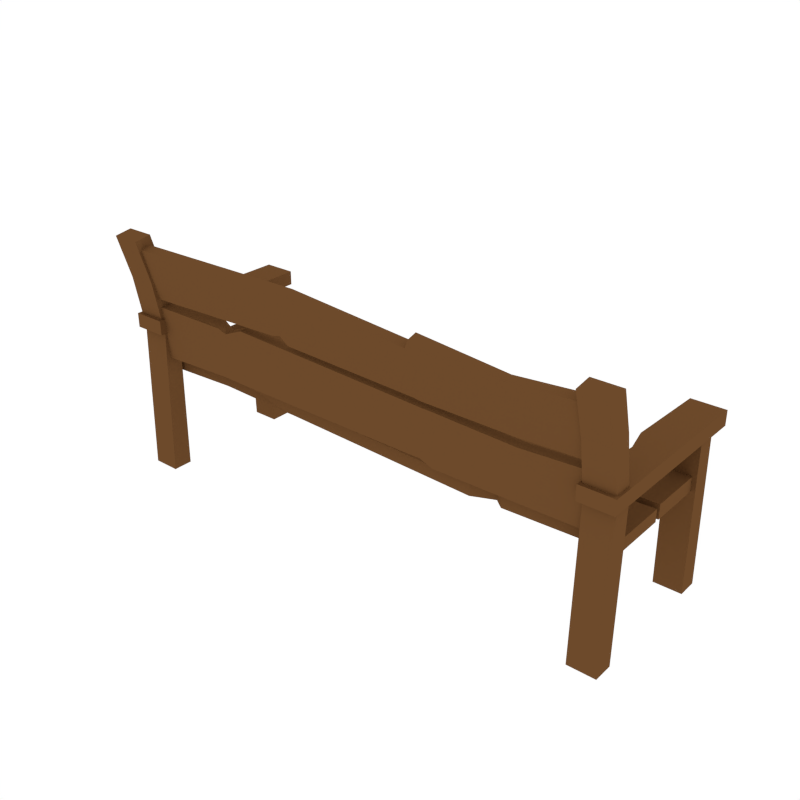 # Source: Bench_1.blend  (saved by Blender 2.79.0; exported with 4.5.12 LTS)
import bpy
from mathutils import Matrix  # noqa: F401  (used for matrix-valued properties, if any)

bpy.ops.wm.read_factory_settings(use_empty=True)
scene = bpy.context.scene
scene.name = 'Scene'

# ---- collections
col_collection_1 = bpy.data.collections.new('Collection 1'); scene.collection.children.link(col_collection_1)

# ---- materials (node trees are filled in below, after node groups)
mat_wood = bpy.data.materials.new('Wood')
mat_wood.alpha_threshold = 0.0
mat_wood.diffuse_color = (0.1529, 0.06848, 0.02416, 1.0)
mat_wood.roughness = 0.5

# ---- material node trees

# ---- world
world_world = bpy.data.worlds.new('World'); scene.world = world_world
world_world.color = (1.0, 1.0, 1.0)
world_world.use_sun_shadow = False
world_world.sun_shadow_jitter_overblur = 0.0
world_world.cycles.sampling_method = 'NONE'
world_world.cycles.sample_map_resolution = 256

# ---- meshes
me_cube_240 = bpy.data.meshes.new('Cube.240')
me_cube_240.from_pydata([(-0.3243, -0.142, 0.3024), (-0.3243, -0.1541, 0.2989), (-0.3243, -0.1225, 0.2351), (-0.3243, -0.1347, 0.2316), (0.3243, -0.142, 0.3024), (0.3243, -0.1541, 0.2989), (0.3243, -0.1225, 0.2351), (0.3243, -0.1347, 0.2316), (-0.099, -0.1238, 0.2392), (-0.09896, -0.1373, 0.2407), (-0.09852, -0.1433, 0.3066), (-0.09852, -0.1554, 0.3031), (0.104, -0.133, 0.2259), (0.1051, -0.1425, 0.3041), (0.104, -0.1209, 0.2294), (0.1051, -0.1546, 0.3006), (-0.08739, -0.1264, 0.2482), (-0.08532, -0.1554, 0.3034), (-0.08739, -0.1385, 0.2447), (-0.08532, -0.1433, 0.3069), (0.09502, -0.1334, 0.2273), (0.0984, -0.1389, 0.2918), (0.09502, -0.1213, 0.2308), (0.0984, -0.1511, 0.2883), (-0.07866, -0.1232, 0.2373), (-0.05903, -0.1556, 0.3039), (-0.07866, -0.1353, 0.2338), (-0.05903, -0.1435, 0.3074), (0.215, -0.133, 0.2257), (0.2142, -0.139, 0.2918), (0.215, -0.1208, 0.2292), (0.2142, -0.1511, 0.2883), (0.3295, 0.03476, 0.1876), (0.3295, 0.05677, 0.1876), (0.3292, 0.03869, -0.001346), (0.3292, 0.06371, -0.001346), (0.2943, 0.06371, -0.001346), (0.2943, 0.03869, -0.001346), (0.2939, 0.03476, 0.1876), (0.2939, 0.05677, 0.1876), (0.3295, -0.1107, 0.1902), (0.3295, -0.1326, 0.1881), (0.3292, -0.1129, -0.001346), (0.3292, -0.1382, -0.001346), (0.2943, -0.1382, -0.001346), (0.2943, -0.1129, -0.001346), (0.2939, -0.1107, 0.1902), (0.2939, -0.1326, 0.1881), (0.3295, -0.1446, 0.2555), (0.3295, -0.1251, 0.2658), (0.2939, -0.1446, 0.2555), (0.2939, -0.1251, 0.2658), (0.3295, -0.1611, 0.3111), (0.3295, -0.1394, 0.3145), (0.2939, -0.1611, 0.3111), (0.2939, -0.1394, 0.3145), (0.3325, -0.1406, 0.2065), (0.3325, -0.1406, 0.1883), (0.2909, -0.1406, 0.2065), (0.2909, -0.1406, 0.1883), (0.3325, 0.08128, 0.1883), (0.3325, 0.08128, 0.2065), (0.2909, 0.08128, 0.1883), (0.2909, 0.08128, 0.2065), (0.2956, -0.04813, 0.2065), (0.2956, -0.04813, 0.1883), (0.3325, -0.04853, 0.2065), (0.3325, -0.04853, 0.1883), (0.2882, -0.01801, 0.2065), (0.3325, -0.02859, 0.2065), (0.3325, -0.02859, 0.1883), (0.2882, -0.01801, 0.1883), (-0.3295, 0.03476, 0.1876), (-0.3295, 0.05677, 0.1876), (-0.3292, 0.03869, -0.001346), (-0.3292, 0.06371, -0.001346), (-0.2943, 0.06371, -0.001346), (-0.2943, 0.03869, -0.001346), (-0.2939, 0.03476, 0.1876), (-0.2939, 0.05677, 0.1876), (-0.3295, -0.1107, 0.1902), (-0.3295, -0.1326, 0.1881), (-0.3292, -0.1129, -0.001346), (-0.3292, -0.1382, -0.001346), (-0.2943, -0.1382, -0.001346), (-0.2943, -0.1129, -0.001346), (-0.2939, -0.1107, 0.1902), (-0.2939, -0.1326, 0.1881), (-0.3295, -0.1446, 0.2555), (-0.3295, -0.1251, 0.2658), (-0.2939, -0.1446, 0.2555), (-0.2939, -0.1251, 0.2658), (-0.3295, -0.1611, 0.3111), (-0.3295, -0.1394, 0.3145), (-0.2939, -0.1611, 0.3111), (-0.2939, -0.1394, 0.3145), (-0.3325, -0.1406, 0.2065), (-0.3325, -0.1406, 0.1883), (-0.2909, -0.1406, 0.2065), (-0.2909, -0.1406, 0.1883), (-0.3325, 0.08128, 0.1883), (-0.3325, 0.08128, 0.2065), (-0.2909, 0.08128, 0.1883), (-0.2909, 0.08128, 0.2065), (-0.2956, -0.04813, 0.2065), (-0.2956, -0.04813, 0.1883), (-0.3325, -0.04853, 0.2065), (-0.3325, -0.04853, 0.1883), (-0.2882, -0.01801, 0.2065), (-0.3325, -0.02859, 0.2065), (-0.3325, -0.02859, 0.1883), (-0.2882, -0.01801, 0.1883), (-0.3243, -0.1143, 0.1531), (-0.3243, -0.1269, 0.1519), (-0.3243, -0.1211, 0.2229), (-0.3243, -0.1337, 0.2216), (0.3243, -0.1143, 0.1531), (0.3243, -0.1269, 0.1519), (0.3243, -0.1211, 0.2229), (0.3243, -0.1337, 0.2216), (-0.1931, -0.1217, 0.2286), (-0.1931, -0.1338, 0.2223), (-0.1931, -0.1149, 0.1588), (-0.1931, -0.1274, 0.1576), (0.115, -0.1334, 0.219), (0.115, -0.1141, 0.1504), (0.115, -0.1209, 0.2202), (0.115, -0.1266, 0.1492), (-0.1816, -0.1208, 0.2192), (-0.1799, -0.1274, 0.1572), (-0.1816, -0.1333, 0.218), (-0.1799, -0.1149, 0.1585), (0.106, -0.1334, 0.219), (0.09942, -0.1147, 0.1572), (0.106, -0.1209, 0.2202), (0.09942, -0.1273, 0.156), (-0.1551, -0.1219, 0.2308), (-0.1536, -0.1273, 0.1565), (-0.1551, -0.1345, 0.2296), (-0.1536, -0.1148, 0.1577), (0.2205, -0.1331, 0.2154), (0.2197, -0.1142, 0.1518), (0.2205, -0.1205, 0.2166), (0.2197, -0.1268, 0.1505), (0.3243, -0.03823, 0.1278), (0.3243, -0.03823, 0.143), (0.3243, -0.1084, 0.1278), (0.3243, -0.1084, 0.143), (-0.3243, -0.03823, 0.1278), (-0.3243, -0.03823, 0.143), (-0.3243, -0.1084, 0.1278), (-0.3243, -0.1084, 0.143), (0.1931, -0.1141, 0.1278), (0.1931, -0.1141, 0.143), (0.1931, -0.044, 0.1278), (0.1931, -0.044, 0.143), (-0.115, -0.1057, 0.143), (-0.115, -0.03558, 0.1278), (-0.115, -0.1057, 0.1278), (-0.115, -0.03558, 0.143), (0.1816, -0.1047, 0.1278), (0.1799, -0.04364, 0.143), (0.1816, -0.1047, 0.143), (0.1799, -0.04364, 0.1278), (-0.106, -0.1057, 0.143), (-0.09942, -0.04242, 0.1278), (-0.106, -0.1057, 0.1278), (-0.09942, -0.04242, 0.143), (0.1551, -0.1163, 0.1278), (0.1536, -0.04292, 0.143), (0.1551, -0.1163, 0.143), (0.1536, -0.04292, 0.1278), (-0.2205, -0.09712, 0.143), (-0.2197, -0.03691, 0.1278), (-0.2205, -0.1021, 0.1278), (-0.2197, -0.03691, 0.143), (-0.3243, -0.0324, 0.1278), (-0.3243, -0.0324, 0.1455), (-0.3243, 0.03773, 0.1278), (-0.3243, 0.03773, 0.1455), (0.3243, -0.0324, 0.1278), (0.3243, -0.0324, 0.1455), (0.3243, 0.03773, 0.1278), (0.3243, 0.03773, 0.1455), (-0.1931, 0.0435, 0.1278), (-0.1931, 0.03836, 0.1455), (-0.1931, -0.02663, 0.1278), (-0.1931, -0.02663, 0.1455), (0.115, 0.03508, 0.1455), (0.115, -0.03504, 0.1278), (0.115, 0.03508, 0.1278), (0.115, -0.03504, 0.1455), (-0.1816, 0.03408, 0.1278), (-0.1799, -0.02699, 0.1455), (-0.1816, 0.03408, 0.1455), (-0.1799, -0.02699, 0.1278), (0.106, 0.03505, 0.1455), (0.09942, -0.02821, 0.1278), (0.106, 0.03505, 0.1278), (0.09942, -0.02821, 0.1455), (-0.1551, 0.0457, 0.1278), (-0.1536, -0.02771, 0.1455), (-0.1551, 0.0457, 0.1455), (-0.1536, -0.02771, 0.1278), (0.2205, 0.03147, 0.1455), (0.2197, -0.03372, 0.1278), (0.2205, 0.03147, 0.1278), (0.2197, -0.03372, 0.1455)], [], [(0, 2, 3, 1), (30, 6, 7, 28), (6, 4, 5, 7), (10, 0, 1, 11), (30, 29, 4, 6), (9, 11, 1, 3), (18, 17, 11, 9), (2, 0, 10, 8), (19, 10, 11, 17), (2, 8, 9, 3), (29, 13, 15, 31), (28, 31, 15, 12), (22, 21, 13, 14), (22, 14, 12, 20), (8, 16, 18, 9), (8, 10, 19, 16), (27, 19, 17, 25), (26, 25, 17, 18), (12, 15, 23, 20), (13, 21, 23, 15), (24, 22, 20, 26), (24, 27, 21, 22), (16, 19, 27, 24), (16, 24, 26, 18), (20, 23, 25, 26), (21, 27, 25, 23), (7, 5, 31, 28), (4, 29, 31, 5), (14, 13, 29, 30), (14, 30, 28, 12), (34, 35, 33, 32), (37, 38, 39, 36), (33, 39, 38, 32), (32, 38, 37, 34), (35, 36, 39, 33), (34, 37, 36, 35), (42, 40, 41, 43), (45, 44, 47, 46), (47, 50, 51, 46), (40, 42, 45, 46), (43, 41, 47, 44), (42, 43, 44, 45), (51, 55, 53, 49), (40, 49, 48, 41), (46, 51, 49, 40), (41, 48, 50, 47), (52, 53, 55, 54), (49, 53, 52, 48), (48, 52, 54, 50), (50, 54, 55, 51), (57, 56, 58, 59), (60, 62, 63, 61), (71, 68, 63, 62), (68, 69, 61, 63), (69, 70, 60, 61), (70, 71, 62, 60), (57, 59, 65, 67), (56, 57, 67, 66), (58, 56, 66, 64), (59, 58, 64, 65), (67, 65, 71, 70), (66, 67, 70, 69), (64, 66, 69, 68), (65, 64, 68, 71), (74, 72, 73, 75), (77, 76, 79, 78), (73, 72, 78, 79), (72, 74, 77, 78), (75, 73, 79, 76), (74, 75, 76, 77), (82, 83, 81, 80), (85, 86, 87, 84), (87, 86, 91, 90), (80, 86, 85, 82), (83, 84, 87, 81), (82, 85, 84, 83), (91, 89, 93, 95), (80, 81, 88, 89), (86, 80, 89, 91), (81, 87, 90, 88), (92, 94, 95, 93), (89, 88, 92, 93), (88, 90, 94, 92), (90, 91, 95, 94), (97, 99, 98, 96), (100, 101, 103, 102), (111, 102, 103, 108), (108, 103, 101, 109), (109, 101, 100, 110), (110, 100, 102, 111), (97, 107, 105, 99), (96, 106, 107, 97), (98, 104, 106, 96), (99, 105, 104, 98), (107, 110, 111, 105), (106, 109, 110, 107), (104, 108, 109, 106), (105, 111, 108, 104), (112, 113, 115, 114), (142, 140, 119, 118), (118, 119, 117, 116), (122, 123, 113, 112), (142, 118, 116, 141), (121, 115, 113, 123), (130, 121, 123, 129), (114, 120, 122, 112), (131, 129, 123, 122), (114, 115, 121, 120), (141, 143, 127, 125), (140, 124, 127, 143), (134, 126, 125, 133), (134, 132, 124, 126), (120, 121, 130, 128), (120, 128, 131, 122), (139, 137, 129, 131), (138, 130, 129, 137), (124, 132, 135, 127), (125, 127, 135, 133), (136, 138, 132, 134), (136, 134, 133, 139), (128, 136, 139, 131), (128, 130, 138, 136), (132, 138, 137, 135), (133, 135, 137, 139), (119, 140, 143, 117), (116, 117, 143, 141), (126, 142, 141, 125), (126, 124, 140, 142), (144, 145, 147, 146), (174, 172, 151, 150), (150, 151, 149, 148), (154, 155, 145, 144), (174, 150, 148, 173), (153, 147, 145, 155), (162, 153, 155, 161), (146, 152, 154, 144), (163, 161, 155, 154), (146, 147, 153, 152), (173, 175, 159, 157), (172, 156, 159, 175), (166, 158, 157, 165), (166, 164, 156, 158), (152, 153, 162, 160), (152, 160, 163, 154), (171, 169, 161, 163), (170, 162, 161, 169), (156, 164, 167, 159), (157, 159, 167, 165), (168, 170, 164, 166), (168, 166, 165, 171), (160, 168, 171, 163), (160, 162, 170, 168), (164, 170, 169, 167), (165, 167, 169, 171), (151, 172, 175, 149), (148, 149, 175, 173), (158, 174, 173, 157), (158, 156, 172, 174), (176, 177, 179, 178), (206, 204, 183, 182), (182, 183, 181, 180), (186, 187, 177, 176), (206, 182, 180, 205), (185, 179, 177, 187), (194, 185, 187, 193), (178, 184, 186, 176), (195, 193, 187, 186), (178, 179, 185, 184), (205, 207, 191, 189), (204, 188, 191, 207), (198, 190, 189, 197), (198, 196, 188, 190), (184, 185, 194, 192), (184, 192, 195, 186), (203, 201, 193, 195), (202, 194, 193, 201), (188, 196, 199, 191), (189, 191, 199, 197), (200, 202, 196, 198), (200, 198, 197, 203), (192, 200, 203, 195), (192, 194, 202, 200), (196, 202, 201, 199), (197, 199, 201, 203), (183, 204, 207, 181), (180, 181, 207, 205), (190, 206, 205, 189), (190, 188, 204, 206)])
me_cube_240.materials.append(mat_wood)
me_cube_240.use_remesh_preserve_volume = False
me_cube_240.use_remesh_preserve_attributes = False
me_cube_240.use_mirror_vertex_groups = False
me_cube_240.update()

# ---- objects
ob_bench_1 = bpy.data.objects.new('Bench_1', me_cube_240)

# ---- transforms, parenting, visibility, modifiers, constraints
ob_bench_1.location = (0.0, 0.0, 0.0)
ob_bench_1.lineart.crease_threshold = 0.0

# ---- collection membership
col_collection_1.objects.link(ob_bench_1)

# ---- scene / render settings (as saved in the file)
scene.frame_start = 1; scene.frame_end = 250; scene.frame_set(0)
scene.render.engine = 'CYCLES'
scene.render.resolution_x = 1000
scene.render.resolution_y = 1000
scene.render.dither_intensity = 0.0
scene.cycles.samples = 200
scene.cycles.sampling_pattern = 'TABULATED_SOBOL'
scene.cycles.light_sampling_threshold = 0.0
scene.cycles.use_adaptive_sampling = False
scene.cycles.use_light_tree = False
scene.cycles.caustics_reflective = False
scene.cycles.caustics_refractive = False
scene.cycles.blur_glossy = 0.0
scene.cycles.max_bounces = 2
scene.cycles.pixel_filter_type = 'GAUSSIAN'
scene.cycles.sample_clamp_indirect = 0.0
scene.view_settings.view_transform = 'Standard'
bpy.context.view_layer.update()

# ---- added for rendering (the .blend has no active camera): camera
cam_auto = bpy.data.cameras.new('AutoCamera')
cam_auto.lens = 50.0
cam_auto.sensor_width = 36.0
cam_auto.clip_end = 1000.0
ob_auto_camera = bpy.data.objects.new('AutoCamera', cam_auto)
scene.collection.objects.link(ob_auto_camera)
ob_auto_camera.location = (0.717096, -0.900442, 0.730246)
ob_auto_camera.rotation_euler = (1.09748, -7.21219e-08, 0.694738)
scene.camera = ob_auto_camera
bpy.context.view_layer.update()
